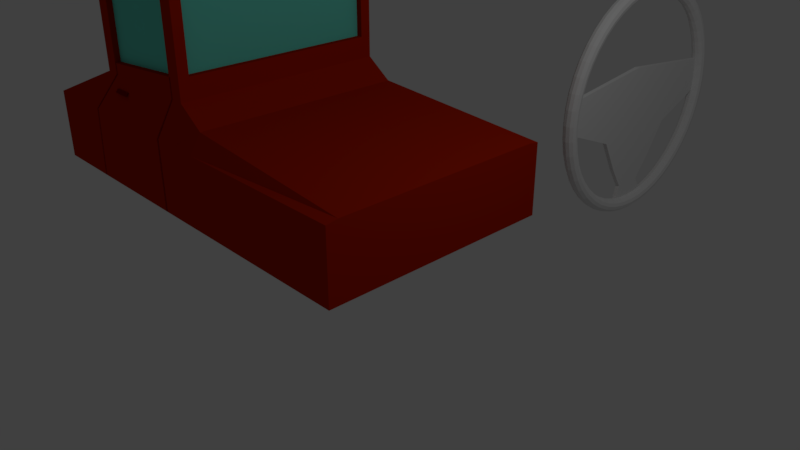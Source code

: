 # Source: untitled.blend  (saved by Blender 2.78.0; exported with 4.5.12 LTS)
import bpy
from mathutils import Matrix  # noqa: F401  (used for matrix-valued properties, if any)

bpy.ops.wm.read_factory_settings(use_empty=True)
scene = bpy.context.scene
scene.name = 'Scene'

# ---- collections
col_collection_1 = bpy.data.collections.new('Collection 1'); scene.collection.children.link(col_collection_1)

# ---- materials (node trees are filled in below, after node groups)
mat_material_003 = bpy.data.materials.new('Material.003')
mat_material_003.alpha_threshold = 0.0
mat_material_003.use_transparent_shadow = False
mat_material_003.diffuse_color = (0.233, 0.0, 0.0004927, 1.0)
mat_material_003.roughness = 0.5
mat_material_001 = bpy.data.materials.new('Material.001')
mat_material_001.alpha_threshold = 0.0
mat_material_001.use_transparent_shadow = False
mat_material_001.diffuse_color = (0.477, 0.01586, 0.0, 1.0)
mat_material_001.specular_color = (0.0, 0.03533, 1.0)
mat_material_001.roughness = 0.5
mat_material_002 = bpy.data.materials.new('Material.002')
mat_material_002.alpha_threshold = 0.0
mat_material_002.use_transparent_shadow = False
mat_material_002.diffuse_color = (0.153, 0.8, 0.6473, 1.0)
mat_material_002.roughness = 0.5
mat_material_004 = bpy.data.materials.new('Material.004')
mat_material_004.alpha_threshold = 0.0
mat_material_004.use_transparent_shadow = False
mat_material_004.diffuse_color = (0.233, 0.0, 0.0004927, 1.0)
mat_material_004.roughness = 0.5
mat_material_008 = bpy.data.materials.new('Material.008')
mat_material_008.alpha_threshold = 0.0
mat_material_008.use_transparent_shadow = False
mat_material_008.diffuse_color = (0.477, 0.01586, 0.0, 1.0)
mat_material_008.specular_color = (0.0, 0.03533, 1.0)
mat_material_008.roughness = 0.5
mat_material_009 = bpy.data.materials.new('Material.009')
mat_material_009.alpha_threshold = 0.0
mat_material_009.use_transparent_shadow = False
mat_material_009.diffuse_color = (0.153, 0.8, 0.6473, 1.0)
mat_material_009.roughness = 0.5
mat_material_010 = bpy.data.materials.new('Material.010')
mat_material_010.alpha_threshold = 0.0
mat_material_010.use_transparent_shadow = False
mat_material_010.diffuse_color = (0.6152, 0.09906, 0.006406, 1.0)
mat_material_010.roughness = 0.5

# ---- material node trees

# ---- world
world_world = bpy.data.worlds.new('World'); scene.world = world_world
world_world.color = (0.05088, 0.05088, 0.05088)
world_world.use_sun_shadow = False
world_world.sun_shadow_jitter_overblur = 0.0
world_world.cycles.sampling_method = 'MANUAL'

# ---- cameras
cam_camera = bpy.data.cameras.new('Camera')
cam_camera.clip_end = 100.0
cam_camera.lens = 35.0
cam_camera.sensor_width = 32.0
cam_camera.sensor_height = 18.0
cam_camera.ortho_scale = 7.314
cam_camera.dof.focus_distance = 0.0
cam_camera.dof.aperture_fstop = 128.0
cam_camera_001 = bpy.data.cameras.new('Camera.001')
cam_camera_001.clip_end = 100.0
cam_camera_001.lens = 35.0
cam_camera_001.sensor_width = 32.0
cam_camera_001.sensor_height = 18.0
cam_camera_001.ortho_scale = 7.314
cam_camera_001.dof.focus_distance = 0.0
cam_camera_001.dof.aperture_fstop = 128.0

# ---- lights
light_lamp = bpy.data.lights.new('Lamp', 'POINT')
light_lamp.transmission_factor = 0.0
light_lamp.cutoff_distance = 30.0
light_lamp.energy = 100.0
light_lamp.shadow_buffer_clip_start = 1.001
light_lamp.shadow_soft_size = 0.1
light_lamp.shadow_maximum_resolution = 0.006
light_lamp.use_absolute_resolution = True

# ---- meshes
me_plane_006 = bpy.data.meshes.new('Plane.006')
me_plane_006.from_pydata([(-0.4831, -0.1028, -3.902e-08), (1.534, -0.2861, -4.035e-08), (-0.4831, -0.07926, -3.902e-08), (1.534, 0.329, -4.035e-08), (-0.3099, -1.543, 0.0), (0.1844, -1.543, 1.301e-08), (0.1844, 1.536, 1.301e-08), (-0.3099, 1.536, 0.0), (0.5158, -0.7116, 7.816e-10), (0.5158, 0.7518, 7.816e-10), (1.013, -0.44, -1.973e-08), (1.013, 0.4367, -1.973e-08), (1.318, -0.2377, -3.179e-08), (1.318, 0.2005, -3.179e-08), (-0.4831, -0.07926, -0.06395), (-0.4831, -0.1028, -0.06395), (1.318, -0.2377, -0.06395), (1.534, -0.2861, -0.06395), (1.534, 0.329, -0.06395), (-0.3099, 1.536, -0.06395), (-0.3099, -1.543, -0.06395), (0.1844, -1.543, -0.06395), (0.5158, 0.7518, -0.06395), (0.1844, 1.536, -0.06395), (0.5158, -0.7116, -0.06395), (1.013, 0.4367, -0.06395), (1.013, -0.44, -0.06395), (1.318, 0.2005, -0.06395)], [], [(12, 13, 3, 1), (0, 2, 7, 4), (4, 7, 6, 5), (5, 6, 9, 8), (8, 9, 11, 10), (10, 11, 13, 12), (16, 17, 18, 27), (15, 20, 19, 14), (20, 21, 23, 19), (21, 24, 22, 23), (24, 26, 25, 22), (26, 16, 27, 25), (5, 8, 24, 21), (7, 2, 14, 19), (11, 9, 22, 25), (0, 4, 20, 15), (4, 5, 21, 20), (8, 10, 26, 24), (9, 6, 23, 22), (13, 11, 25, 27), (6, 7, 19, 23), (2, 0, 15, 14), (12, 1, 17, 16), (10, 12, 16, 26), (1, 3, 18, 17), (3, 13, 27, 18)])
me_plane_006.use_remesh_preserve_volume = False
me_plane_006.use_remesh_preserve_attributes = False
me_plane_006.use_mirror_vertex_groups = False
me_plane_006.update()
me_torus_001 = bpy.data.meshes.new('Torus.001')
me_torus_001.from_pydata([(1.73, 0.0, 0.0), (1.717, 0.0, 0.05), (1.68, 0.0, 0.0866), (1.63, 0.0, 0.1), (1.58, 0.0, 0.0866), (1.543, 0.0, 0.05), (1.53, 0.0, 1.225e-17), (1.543, 0.0, -0.05), (1.58, 0.0, -0.0866), (1.63, 0.0, -0.1), (1.68, 0.0, -0.0866), (1.717, 0.0, -0.05), (1.715, 0.2258, 0.0), (1.702, 0.2241, 0.05), (1.666, 0.2193, 0.0866), (1.616, 0.2128, 0.1), (1.566, 0.2062, 0.0866), (1.53, 0.2015, 0.05), (1.517, 0.1997, 1.225e-17), (1.53, 0.2015, -0.05), (1.566, 0.2062, -0.0866), (1.616, 0.2128, -0.1), (1.666, 0.2193, -0.0866), (1.702, 0.2241, -0.05), (1.671, 0.4478, 0.0), (1.658, 0.4443, 0.05), (1.623, 0.4348, 0.0866), (1.574, 0.4219, 0.1), (1.526, 0.4089, 0.0866), (1.491, 0.3995, 0.05), (1.478, 0.396, 1.225e-17), (1.491, 0.3995, -0.05), (1.526, 0.4089, -0.0866), (1.574, 0.4219, -0.1), (1.623, 0.4348, -0.0866), (1.658, 0.4443, -0.05), (1.598, 0.662, 0.0), (1.586, 0.6569, 0.05), (1.552, 0.6429, 0.0866), (1.506, 0.6238, 0.1), (1.46, 0.6046, 0.0866), (1.426, 0.5906, 0.05), (1.414, 0.5855, 1.225e-17), (1.426, 0.5906, -0.05), (1.46, 0.6046, -0.0866), (1.506, 0.6238, -0.1), (1.552, 0.6429, -0.0866), (1.586, 0.6569, -0.05), (1.498, 0.865, 0.0), (1.487, 0.8583, 0.05), (1.455, 0.84, 0.0866), (1.412, 0.815, 0.1), (1.368, 0.79, 0.0866), (1.337, 0.7717, 0.05), (1.325, 0.765, 1.225e-17), (1.337, 0.7717, -0.05), (1.368, 0.79, -0.0866), (1.412, 0.815, -0.1), (1.455, 0.84, -0.0866), (1.487, 0.8583, -0.05), (1.373, 1.053, 0.0), (1.362, 1.045, 0.05), (1.333, 1.023, 0.0866), (1.293, 0.9923, 0.1), (1.253, 0.9618, 0.0866), (1.224, 0.9396, 0.05), (1.214, 0.9314, 1.225e-17), (1.224, 0.9396, -0.05), (1.253, 0.9618, -0.0866), (1.293, 0.9923, -0.1), (1.333, 1.023, -0.0866), (1.362, 1.045, -0.05), (1.223, 1.223, 0.0), (1.214, 1.214, 0.05), (1.188, 1.188, 0.0866), (1.153, 1.153, 0.1), (1.117, 1.117, 0.0866), (1.091, 1.091, 0.05), (1.082, 1.082, 1.225e-17), (1.091, 1.091, -0.05), (1.117, 1.117, -0.0866), (1.153, 1.153, -0.1), (1.188, 1.188, -0.0866), (1.214, 1.214, -0.05), (1.053, 1.373, 0.0), (1.045, 1.362, 0.05), (1.023, 1.333, 0.0866), (0.9923, 1.293, 0.1), (0.9618, 1.253, 0.0866), (0.9396, 1.224, 0.05), (0.9314, 1.214, 1.225e-17), (0.9396, 1.224, -0.05), (0.9618, 1.253, -0.0866), (0.9923, 1.293, -0.1), (1.023, 1.333, -0.0866), (1.045, 1.362, -0.05), (0.865, 1.498, 0.0), (0.8583, 1.487, 0.05), (0.84, 1.455, 0.0866), (0.815, 1.412, 0.1), (0.79, 1.368, 0.0866), (0.7717, 1.337, 0.05), (0.765, 1.325, 1.225e-17), (0.7717, 1.337, -0.05), (0.79, 1.368, -0.0866), (0.815, 1.412, -0.1), (0.84, 1.455, -0.0866), (0.8583, 1.487, -0.05), (0.662, 1.598, 0.0), (0.6569, 1.586, 0.05), (0.6429, 1.552, 0.0866), (0.6238, 1.506, 0.1), (0.6046, 1.46, 0.0866), (0.5906, 1.426, 0.05), (0.5855, 1.414, 1.225e-17), (0.5906, 1.426, -0.05), (0.6046, 1.46, -0.0866), (0.6238, 1.506, -0.1), (0.6429, 1.552, -0.0866), (0.6569, 1.586, -0.05), (0.4478, 1.671, 0.0), (0.4443, 1.658, 0.05), (0.4348, 1.623, 0.0866), (0.4219, 1.574, 0.1), (0.4089, 1.526, 0.0866), (0.3995, 1.491, 0.05), (0.396, 1.478, 1.225e-17), (0.3995, 1.491, -0.05), (0.4089, 1.526, -0.0866), (0.4219, 1.574, -0.1), (0.4348, 1.623, -0.0866), (0.4443, 1.658, -0.05), (0.2258, 1.715, 0.0), (0.2241, 1.702, 0.05), (0.2193, 1.666, 0.0866), (0.2128, 1.616, 0.1), (0.2062, 1.566, 0.0866), (0.2015, 1.53, 0.05), (0.1997, 1.517, 1.225e-17), (0.2015, 1.53, -0.05), (0.2062, 1.566, -0.0866), (0.2128, 1.616, -0.1), (0.2193, 1.666, -0.0866), (0.2241, 1.702, -0.05), (1.192e-07, 1.73, 0.0), (1.788e-07, 1.717, 0.05), (1.788e-07, 1.68, 0.0866), (5.96e-08, 1.63, 0.1), (1.192e-07, 1.58, 0.0866), (1.788e-07, 1.543, 0.05), (1.788e-07, 1.53, 1.225e-17), (1.788e-07, 1.543, -0.05), (1.192e-07, 1.58, -0.0866), (5.96e-08, 1.63, -0.1), (1.788e-07, 1.68, -0.0866), (1.788e-07, 1.717, -0.05), (-0.2258, 1.715, 0.0), (-0.2241, 1.702, 0.05), (-0.2193, 1.666, 0.0866), (-0.2128, 1.616, 0.1), (-0.2062, 1.566, 0.0866), (-0.2015, 1.53, 0.05), (-0.1997, 1.517, 1.225e-17), (-0.2015, 1.53, -0.05), (-0.2062, 1.566, -0.0866), (-0.2128, 1.616, -0.1), (-0.2193, 1.666, -0.0866), (-0.2241, 1.702, -0.05), (-0.4478, 1.671, 0.0), (-0.4443, 1.658, 0.05), (-0.4348, 1.623, 0.0866), (-0.4219, 1.574, 0.1), (-0.4089, 1.526, 0.0866), (-0.3995, 1.491, 0.05), (-0.396, 1.478, 1.225e-17), (-0.3995, 1.491, -0.05), (-0.4089, 1.526, -0.0866), (-0.4219, 1.574, -0.1), (-0.4348, 1.623, -0.0866), (-0.4443, 1.658, -0.05), (-0.662, 1.598, 0.0), (-0.6569, 1.586, 0.05), (-0.6429, 1.552, 0.0866), (-0.6238, 1.506, 0.1), (-0.6046, 1.46, 0.0866), (-0.5906, 1.426, 0.05), (-0.5855, 1.414, 1.225e-17), (-0.5906, 1.426, -0.05), (-0.6046, 1.46, -0.0866), (-0.6238, 1.506, -0.1), (-0.6429, 1.552, -0.0866), (-0.6569, 1.586, -0.05), (-0.865, 1.498, 0.0), (-0.8583, 1.487, 0.05), (-0.84, 1.455, 0.0866), (-0.815, 1.412, 0.1), (-0.79, 1.368, 0.0866), (-0.7717, 1.337, 0.05), (-0.765, 1.325, 1.225e-17), (-0.7717, 1.337, -0.05), (-0.79, 1.368, -0.0866), (-0.815, 1.412, -0.1), (-0.84, 1.455, -0.0866), (-0.8583, 1.487, -0.05), (-1.053, 1.373, 0.0), (-1.045, 1.362, 0.05), (-1.023, 1.333, 0.0866), (-0.9923, 1.293, 0.1), (-0.9618, 1.253, 0.0866), (-0.9396, 1.224, 0.05), (-0.9314, 1.214, 1.225e-17), (-0.9396, 1.224, -0.05), (-0.9618, 1.253, -0.0866), (-0.9923, 1.293, -0.1), (-1.023, 1.333, -0.0866), (-1.045, 1.362, -0.05), (-1.223, 1.223, 0.0), (-1.214, 1.214, 0.05), (-1.188, 1.188, 0.0866), (-1.153, 1.153, 0.1), (-1.117, 1.117, 0.0866), (-1.091, 1.091, 0.05), (-1.082, 1.082, 1.225e-17), (-1.091, 1.091, -0.05), (-1.117, 1.117, -0.0866), (-1.153, 1.153, -0.1), (-1.188, 1.188, -0.0866), (-1.214, 1.214, -0.05), (-1.373, 1.053, 0.0), (-1.362, 1.045, 0.05), (-1.333, 1.023, 0.0866), (-1.293, 0.9923, 0.1), (-1.253, 0.9618, 0.0866), (-1.224, 0.9396, 0.05), (-1.214, 0.9314, 1.225e-17), (-1.224, 0.9396, -0.05), (-1.253, 0.9618, -0.0866), (-1.293, 0.9923, -0.1), (-1.333, 1.023, -0.0866), (-1.362, 1.045, -0.05), (-1.498, 0.865, 0.0), (-1.487, 0.8583, 0.05), (-1.455, 0.84, 0.0866), (-1.412, 0.815, 0.1), (-1.368, 0.79, 0.0866), (-1.337, 0.7717, 0.05), (-1.325, 0.765, 1.225e-17), (-1.337, 0.7717, -0.05), (-1.368, 0.79, -0.0866), (-1.412, 0.815, -0.1), (-1.455, 0.84, -0.0866), (-1.487, 0.8583, -0.05), (-1.598, 0.662, 0.0), (-1.586, 0.6569, 0.05), (-1.552, 0.6429, 0.0866), (-1.506, 0.6238, 0.1), (-1.46, 0.6046, 0.0866), (-1.426, 0.5906, 0.05), (-1.414, 0.5855, 1.225e-17), (-1.426, 0.5906, -0.05), (-1.46, 0.6046, -0.0866), (-1.506, 0.6238, -0.1), (-1.552, 0.6429, -0.0866), (-1.586, 0.6569, -0.05), (-1.671, 0.4478, 0.0), (-1.658, 0.4443, 0.05), (-1.623, 0.4348, 0.0866), (-1.574, 0.4219, 0.1), (-1.526, 0.4089, 0.0866), (-1.491, 0.3995, 0.05), (-1.478, 0.396, 1.225e-17), (-1.491, 0.3995, -0.05), (-1.526, 0.4089, -0.0866), (-1.574, 0.4219, -0.1), (-1.623, 0.4348, -0.0866), (-1.658, 0.4443, -0.05), (-1.715, 0.2258, 0.0), (-1.702, 0.2241, 0.05), (-1.666, 0.2193, 0.0866), (-1.616, 0.2128, 0.1), (-1.566, 0.2062, 0.0866), (-1.53, 0.2015, 0.05), (-1.517, 0.1997, 1.225e-17), (-1.53, 0.2015, -0.05), (-1.566, 0.2062, -0.0866), (-1.616, 0.2128, -0.1), (-1.666, 0.2193, -0.0866), (-1.702, 0.2241, -0.05), (-1.73, 1.512e-07, 0.0), (-1.717, 1.501e-07, 0.05), (-1.68, 1.469e-07, 0.0866), (-1.63, 1.425e-07, 0.1), (-1.58, 1.381e-07, 0.0866), (-1.543, 1.349e-07, 0.05), (-1.53, 1.338e-07, 1.225e-17), (-1.543, 1.349e-07, -0.05), (-1.58, 1.381e-07, -0.0866), (-1.63, 1.425e-07, -0.1), (-1.68, 1.469e-07, -0.0866), (-1.717, 1.501e-07, -0.05), (-1.715, -0.2258, 0.0), (-1.702, -0.2241, 0.05), (-1.666, -0.2193, 0.0866), (-1.616, -0.2128, 0.1), (-1.566, -0.2062, 0.0866), (-1.53, -0.2015, 0.05), (-1.517, -0.1997, 1.225e-17), (-1.53, -0.2015, -0.05), (-1.566, -0.2062, -0.0866), (-1.616, -0.2128, -0.1), (-1.666, -0.2193, -0.0866), (-1.702, -0.2241, -0.05), (-1.671, -0.4478, 0.0), (-1.658, -0.4443, 0.05), (-1.623, -0.4348, 0.0866), (-1.574, -0.4219, 0.1), (-1.526, -0.4089, 0.0866), (-1.491, -0.3995, 0.05), (-1.478, -0.396, 1.225e-17), (-1.491, -0.3995, -0.05), (-1.526, -0.4089, -0.0866), (-1.574, -0.4219, -0.1), (-1.623, -0.4348, -0.0866), (-1.658, -0.4443, -0.05), (-1.598, -0.662, 0.0), (-1.586, -0.6569, 0.05), (-1.552, -0.6429, 0.0866), (-1.506, -0.6238, 0.1), (-1.46, -0.6046, 0.0866), (-1.426, -0.5906, 0.05), (-1.414, -0.5855, 1.225e-17), (-1.426, -0.5906, -0.05), (-1.46, -0.6046, -0.0866), (-1.506, -0.6238, -0.1), (-1.552, -0.6429, -0.0866), (-1.586, -0.6569, -0.05), (-1.498, -0.865, 0.0), (-1.487, -0.8583, 0.05), (-1.455, -0.84, 0.0866), (-1.412, -0.815, 0.1), (-1.368, -0.79, 0.0866), (-1.337, -0.7717, 0.05), (-1.325, -0.765, 1.225e-17), (-1.337, -0.7717, -0.05), (-1.368, -0.79, -0.0866), (-1.412, -0.815, -0.1), (-1.455, -0.84, -0.0866), (-1.487, -0.8583, -0.05), (-1.373, -1.053, 0.0), (-1.362, -1.045, 0.05), (-1.333, -1.023, 0.0866), (-1.293, -0.9923, 0.1), (-1.253, -0.9618, 0.0866), (-1.224, -0.9396, 0.05), (-1.214, -0.9314, 1.225e-17), (-1.224, -0.9396, -0.05), (-1.253, -0.9618, -0.0866), (-1.293, -0.9923, -0.1), (-1.333, -1.023, -0.0866), (-1.362, -1.045, -0.05), (-1.223, -1.223, 0.0), (-1.214, -1.214, 0.05), (-1.188, -1.188, 0.0866), (-1.153, -1.153, 0.1), (-1.117, -1.117, 0.0866), (-1.091, -1.091, 0.05), (-1.082, -1.082, 1.225e-17), (-1.091, -1.091, -0.05), (-1.117, -1.117, -0.0866), (-1.153, -1.153, -0.1), (-1.188, -1.188, -0.0866), (-1.214, -1.214, -0.05), (-1.053, -1.373, 0.0), (-1.045, -1.362, 0.05), (-1.023, -1.333, 0.0866), (-0.9923, -1.293, 0.1), (-0.9618, -1.253, 0.0866), (-0.9396, -1.224, 0.05), (-0.9314, -1.214, 1.225e-17), (-0.9396, -1.224, -0.05), (-0.9618, -1.253, -0.0866), (-0.9923, -1.293, -0.1), (-1.023, -1.333, -0.0866), (-1.045, -1.362, -0.05), (-0.865, -1.498, 0.0), (-0.8583, -1.487, 0.05), (-0.84, -1.455, 0.0866), (-0.815, -1.412, 0.1), (-0.79, -1.368, 0.0866), (-0.7717, -1.337, 0.05), (-0.765, -1.325, 1.225e-17), (-0.7717, -1.337, -0.05), (-0.79, -1.368, -0.0866), (-0.815, -1.412, -0.1), (-0.84, -1.455, -0.0866), (-0.8583, -1.487, -0.05), (-0.662, -1.598, 0.0), (-0.6569, -1.586, 0.05), (-0.6429, -1.552, 0.0866), (-0.6238, -1.506, 0.1), (-0.6046, -1.46, 0.0866), (-0.5906, -1.426, 0.05), (-0.5855, -1.414, 1.225e-17), (-0.5906, -1.426, -0.05), (-0.6046, -1.46, -0.0866), (-0.6238, -1.506, -0.1), (-0.6429, -1.552, -0.0866), (-0.6569, -1.586, -0.05), (-0.4478, -1.671, 0.0), (-0.4443, -1.658, 0.05), (-0.4348, -1.623, 0.0866), (-0.4219, -1.574, 0.1), (-0.4089, -1.526, 0.0866), (-0.3995, -1.491, 0.05), (-0.396, -1.478, 1.225e-17), (-0.3995, -1.491, -0.05), (-0.4089, -1.526, -0.0866), (-0.4219, -1.574, -0.1), (-0.4348, -1.623, -0.0866), (-0.4443, -1.658, -0.05), (-0.2258, -1.715, 0.0), (-0.2241, -1.702, 0.05), (-0.2193, -1.666, 0.0866), (-0.2128, -1.616, 0.1), (-0.2062, -1.566, 0.0866), (-0.2015, -1.53, 0.05), (-0.1997, -1.517, 1.225e-17), (-0.2015, -1.53, -0.05), (-0.2062, -1.566, -0.0866), (-0.2128, -1.616, -0.1), (-0.2193, -1.666, -0.0866), (-0.2241, -1.702, -0.05), (1.192e-07, -1.73, 0.0), (1.788e-07, -1.717, 0.05), (1.788e-07, -1.68, 0.0866), (5.96e-08, -1.63, 0.1), (1.192e-07, -1.58, 0.0866), (1.788e-07, -1.543, 0.05), (1.788e-07, -1.53, 1.225e-17), (1.788e-07, -1.543, -0.05), (1.192e-07, -1.58, -0.0866), (5.96e-08, -1.63, -0.1), (1.788e-07, -1.68, -0.0866), (1.788e-07, -1.717, -0.05), (0.2258, -1.715, 0.0), (0.2241, -1.702, 0.05), (0.2193, -1.666, 0.0866), (0.2128, -1.616, 0.1), (0.2062, -1.566, 0.0866), (0.2015, -1.53, 0.05), (0.1997, -1.517, 1.225e-17), (0.2015, -1.53, -0.05), (0.2062, -1.566, -0.0866), (0.2128, -1.616, -0.1), (0.2193, -1.666, -0.0866), (0.2241, -1.702, -0.05), (0.4478, -1.671, 0.0), (0.4443, -1.658, 0.05), (0.4348, -1.623, 0.0866), (0.4219, -1.574, 0.1), (0.4089, -1.526, 0.0866), (0.3995, -1.491, 0.05), (0.396, -1.478, 1.225e-17), (0.3995, -1.491, -0.05), (0.4089, -1.526, -0.0866), (0.4219, -1.574, -0.1), (0.4348, -1.623, -0.0866), (0.4443, -1.658, -0.05), (0.662, -1.598, 0.0), (0.6569, -1.586, 0.05), (0.6429, -1.552, 0.0866), (0.6238, -1.506, 0.1), (0.6046, -1.46, 0.0866), (0.5906, -1.426, 0.05), (0.5855, -1.414, 1.225e-17), (0.5906, -1.426, -0.05), (0.6046, -1.46, -0.0866), (0.6238, -1.506, -0.1), (0.6429, -1.552, -0.0866), (0.6569, -1.586, -0.05), (0.865, -1.498, 0.0), (0.8583, -1.487, 0.05), (0.84, -1.455, 0.0866), (0.815, -1.412, 0.1), (0.79, -1.368, 0.0866), (0.7717, -1.337, 0.05), (0.765, -1.325, 1.225e-17), (0.7717, -1.337, -0.05), (0.79, -1.368, -0.0866), (0.815, -1.412, -0.1), (0.84, -1.455, -0.0866), (0.8583, -1.487, -0.05), (1.053, -1.373, 0.0), (1.045, -1.362, 0.05), (1.023, -1.333, 0.0866), (0.9923, -1.293, 0.1), (0.9618, -1.253, 0.0866), (0.9396, -1.224, 0.05), (0.9314, -1.214, 1.225e-17), (0.9396, -1.224, -0.05), (0.9618, -1.253, -0.0866), (0.9923, -1.293, -0.1), (1.023, -1.333, -0.0866), (1.045, -1.362, -0.05), (1.223, -1.223, 0.0), (1.214, -1.214, 0.05), (1.188, -1.188, 0.0866), (1.153, -1.153, 0.1), (1.117, -1.117, 0.0866), (1.091, -1.091, 0.05), (1.082, -1.082, 1.225e-17), (1.091, -1.091, -0.05), (1.117, -1.117, -0.0866), (1.153, -1.153, -0.1), (1.188, -1.188, -0.0866), (1.214, -1.214, -0.05), (1.373, -1.053, 0.0), (1.362, -1.045, 0.05), (1.333, -1.023, 0.0866), (1.293, -0.9923, 0.1), (1.253, -0.9618, 0.0866), (1.224, -0.9396, 0.05), (1.214, -0.9314, 1.225e-17), (1.224, -0.9396, -0.05), (1.253, -0.9618, -0.0866), (1.293, -0.9923, -0.1), (1.333, -1.023, -0.0866), (1.362, -1.045, -0.05), (1.498, -0.865, 0.0), (1.487, -0.8583, 0.05), (1.455, -0.84, 0.0866), (1.412, -0.815, 0.1), (1.368, -0.79, 0.0866), (1.337, -0.7717, 0.05), (1.325, -0.765, 1.225e-17), (1.337, -0.7717, -0.05), (1.368, -0.79, -0.0866), (1.412, -0.815, -0.1), (1.455, -0.84, -0.0866), (1.487, -0.8583, -0.05), (1.598, -0.662, 0.0), (1.586, -0.6569, 0.05), (1.552, -0.6429, 0.0866), (1.506, -0.6238, 0.1), (1.46, -0.6046, 0.0866), (1.426, -0.5906, 0.05), (1.414, -0.5855, 1.225e-17), (1.426, -0.5906, -0.05), (1.46, -0.6046, -0.0866), (1.506, -0.6238, -0.1), (1.552, -0.6429, -0.0866), (1.586, -0.6569, -0.05), (1.671, -0.4478, 0.0), (1.658, -0.4443, 0.05), (1.623, -0.4348, 0.0866), (1.574, -0.4219, 0.1), (1.526, -0.4089, 0.0866), (1.491, -0.3995, 0.05), (1.478, -0.396, 1.225e-17), (1.491, -0.3995, -0.05), (1.526, -0.4089, -0.0866), (1.574, -0.4219, -0.1), (1.623, -0.4348, -0.0866), (1.658, -0.4443, -0.05), (1.715, -0.2258, 0.0), (1.702, -0.2241, 0.05), (1.666, -0.2193, 0.0866), (1.616, -0.2128, 0.1), (1.566, -0.2062, 0.0866), (1.53, -0.2015, 0.05), (1.517, -0.1997, 1.225e-17), (1.53, -0.2015, -0.05), (1.566, -0.2062, -0.0866), (1.616, -0.2128, -0.1), (1.666, -0.2193, -0.0866), (1.702, -0.2241, -0.05)], [], [(0, 12, 13, 1), (1, 13, 14, 2), (2, 14, 15, 3), (3, 15, 16, 4), (4, 16, 17, 5), (5, 17, 18, 6), (6, 18, 19, 7), (7, 19, 20, 8), (8, 20, 21, 9), (9, 21, 22, 10), (10, 22, 23, 11), (0, 11, 23, 12), (12, 24, 25, 13), (13, 25, 26, 14), (14, 26, 27, 15), (15, 27, 28, 16), (16, 28, 29, 17), (17, 29, 30, 18), (18, 30, 31, 19), (19, 31, 32, 20), (20, 32, 33, 21), (21, 33, 34, 22), (22, 34, 35, 23), (23, 35, 24, 12), (24, 36, 37, 25), (25, 37, 38, 26), (26, 38, 39, 27), (27, 39, 40, 28), (28, 40, 41, 29), (29, 41, 42, 30), (30, 42, 43, 31), (31, 43, 44, 32), (32, 44, 45, 33), (33, 45, 46, 34), (34, 46, 47, 35), (35, 47, 36, 24), (36, 48, 49, 37), (37, 49, 50, 38), (38, 50, 51, 39), (39, 51, 52, 40), (40, 52, 53, 41), (41, 53, 54, 42), (42, 54, 55, 43), (43, 55, 56, 44), (44, 56, 57, 45), (45, 57, 58, 46), (46, 58, 59, 47), (47, 59, 48, 36), (48, 60, 61, 49), (49, 61, 62, 50), (50, 62, 63, 51), (51, 63, 64, 52), (52, 64, 65, 53), (53, 65, 66, 54), (54, 66, 67, 55), (55, 67, 68, 56), (56, 68, 69, 57), (57, 69, 70, 58), (58, 70, 71, 59), (59, 71, 60, 48), (60, 72, 73, 61), (61, 73, 74, 62), (62, 74, 75, 63), (63, 75, 76, 64), (64, 76, 77, 65), (65, 77, 78, 66), (66, 78, 79, 67), (67, 79, 80, 68), (68, 80, 81, 69), (69, 81, 82, 70), (70, 82, 83, 71), (71, 83, 72, 60), (72, 84, 85, 73), (73, 85, 86, 74), (74, 86, 87, 75), (75, 87, 88, 76), (76, 88, 89, 77), (77, 89, 90, 78), (78, 90, 91, 79), (79, 91, 92, 80), (80, 92, 93, 81), (81, 93, 94, 82), (82, 94, 95, 83), (83, 95, 84, 72), (84, 96, 97, 85), (85, 97, 98, 86), (86, 98, 99, 87), (87, 99, 100, 88), (88, 100, 101, 89), (89, 101, 102, 90), (90, 102, 103, 91), (91, 103, 104, 92), (92, 104, 105, 93), (93, 105, 106, 94), (94, 106, 107, 95), (95, 107, 96, 84), (96, 108, 109, 97), (97, 109, 110, 98), (98, 110, 111, 99), (99, 111, 112, 100), (100, 112, 113, 101), (101, 113, 114, 102), (102, 114, 115, 103), (103, 115, 116, 104), (104, 116, 117, 105), (105, 117, 118, 106), (106, 118, 119, 107), (107, 119, 108, 96), (108, 120, 121, 109), (109, 121, 122, 110), (110, 122, 123, 111), (111, 123, 124, 112), (112, 124, 125, 113), (113, 125, 126, 114), (114, 126, 127, 115), (115, 127, 128, 116), (116, 128, 129, 117), (117, 129, 130, 118), (118, 130, 131, 119), (119, 131, 120, 108), (120, 132, 133, 121), (121, 133, 134, 122), (122, 134, 135, 123), (123, 135, 136, 124), (124, 136, 137, 125), (125, 137, 138, 126), (126, 138, 139, 127), (127, 139, 140, 128), (128, 140, 141, 129), (129, 141, 142, 130), (130, 142, 143, 131), (131, 143, 132, 120), (132, 144, 145, 133), (133, 145, 146, 134), (134, 146, 147, 135), (135, 147, 148, 136), (136, 148, 149, 137), (137, 149, 150, 138), (138, 150, 151, 139), (139, 151, 152, 140), (140, 152, 153, 141), (141, 153, 154, 142), (142, 154, 155, 143), (143, 155, 144, 132), (144, 156, 157, 145), (145, 157, 158, 146), (146, 158, 159, 147), (147, 159, 160, 148), (148, 160, 161, 149), (149, 161, 162, 150), (150, 162, 163, 151), (151, 163, 164, 152), (152, 164, 165, 153), (153, 165, 166, 154), (154, 166, 167, 155), (155, 167, 156, 144), (156, 168, 169, 157), (157, 169, 170, 158), (158, 170, 171, 159), (159, 171, 172, 160), (160, 172, 173, 161), (161, 173, 174, 162), (162, 174, 175, 163), (163, 175, 176, 164), (164, 176, 177, 165), (165, 177, 178, 166), (166, 178, 179, 167), (167, 179, 168, 156), (168, 180, 181, 169), (169, 181, 182, 170), (170, 182, 183, 171), (171, 183, 184, 172), (172, 184, 185, 173), (173, 185, 186, 174), (174, 186, 187, 175), (175, 187, 188, 176), (176, 188, 189, 177), (177, 189, 190, 178), (178, 190, 191, 179), (179, 191, 180, 168), (180, 192, 193, 181), (181, 193, 194, 182), (182, 194, 195, 183), (183, 195, 196, 184), (184, 196, 197, 185), (185, 197, 198, 186), (186, 198, 199, 187), (187, 199, 200, 188), (188, 200, 201, 189), (189, 201, 202, 190), (190, 202, 203, 191), (191, 203, 192, 180), (192, 204, 205, 193), (193, 205, 206, 194), (194, 206, 207, 195), (195, 207, 208, 196), (196, 208, 209, 197), (197, 209, 210, 198), (198, 210, 211, 199), (199, 211, 212, 200), (200, 212, 213, 201), (201, 213, 214, 202), (202, 214, 215, 203), (203, 215, 204, 192), (204, 216, 217, 205), (205, 217, 218, 206), (206, 218, 219, 207), (207, 219, 220, 208), (208, 220, 221, 209), (209, 221, 222, 210), (210, 222, 223, 211), (211, 223, 224, 212), (212, 224, 225, 213), (213, 225, 226, 214), (214, 226, 227, 215), (215, 227, 216, 204), (216, 228, 229, 217), (217, 229, 230, 218), (218, 230, 231, 219), (219, 231, 232, 220), (220, 232, 233, 221), (221, 233, 234, 222), (222, 234, 235, 223), (223, 235, 236, 224), (224, 236, 237, 225), (225, 237, 238, 226), (226, 238, 239, 227), (227, 239, 228, 216), (228, 240, 241, 229), (229, 241, 242, 230), (230, 242, 243, 231), (231, 243, 244, 232), (232, 244, 245, 233), (233, 245, 246, 234), (234, 246, 247, 235), (235, 247, 248, 236), (236, 248, 249, 237), (237, 249, 250, 238), (238, 250, 251, 239), (239, 251, 240, 228), (240, 252, 253, 241), (241, 253, 254, 242), (242, 254, 255, 243), (243, 255, 256, 244), (244, 256, 257, 245), (245, 257, 258, 246), (246, 258, 259, 247), (247, 259, 260, 248), (248, 260, 261, 249), (249, 261, 262, 250), (250, 262, 263, 251), (251, 263, 252, 240), (252, 264, 265, 253), (253, 265, 266, 254), (254, 266, 267, 255), (255, 267, 268, 256), (256, 268, 269, 257), (257, 269, 270, 258), (258, 270, 271, 259), (259, 271, 272, 260), (260, 272, 273, 261), (261, 273, 274, 262), (262, 274, 275, 263), (263, 275, 264, 252), (264, 276, 277, 265), (265, 277, 278, 266), (266, 278, 279, 267), (267, 279, 280, 268), (268, 280, 281, 269), (269, 281, 282, 270), (270, 282, 283, 271), (271, 283, 284, 272), (272, 284, 285, 273), (273, 285, 286, 274), (274, 286, 287, 275), (275, 287, 276, 264), (276, 288, 289, 277), (277, 289, 290, 278), (278, 290, 291, 279), (279, 291, 292, 280), (280, 292, 293, 281), (281, 293, 294, 282), (282, 294, 295, 283), (283, 295, 296, 284), (284, 296, 297, 285), (285, 297, 298, 286), (286, 298, 299, 287), (287, 299, 288, 276), (288, 300, 301, 289), (289, 301, 302, 290), (290, 302, 303, 291), (291, 303, 304, 292), (292, 304, 305, 293), (293, 305, 306, 294), (294, 306, 307, 295), (295, 307, 308, 296), (296, 308, 309, 297), (297, 309, 310, 298), (298, 310, 311, 299), (299, 311, 300, 288), (300, 312, 313, 301), (301, 313, 314, 302), (302, 314, 315, 303), (303, 315, 316, 304), (304, 316, 317, 305), (305, 317, 318, 306), (306, 318, 319, 307), (307, 319, 320, 308), (308, 320, 321, 309), (309, 321, 322, 310), (310, 322, 323, 311), (311, 323, 312, 300), (312, 324, 325, 313), (313, 325, 326, 314), (314, 326, 327, 315), (315, 327, 328, 316), (316, 328, 329, 317), (317, 329, 330, 318), (318, 330, 331, 319), (319, 331, 332, 320), (320, 332, 333, 321), (321, 333, 334, 322), (322, 334, 335, 323), (323, 335, 324, 312), (324, 336, 337, 325), (325, 337, 338, 326), (326, 338, 339, 327), (327, 339, 340, 328), (328, 340, 341, 329), (329, 341, 342, 330), (330, 342, 343, 331), (331, 343, 344, 332), (332, 344, 345, 333), (333, 345, 346, 334), (334, 346, 347, 335), (335, 347, 336, 324), (336, 348, 349, 337), (337, 349, 350, 338), (338, 350, 351, 339), (339, 351, 352, 340), (340, 352, 353, 341), (341, 353, 354, 342), (342, 354, 355, 343), (343, 355, 356, 344), (344, 356, 357, 345), (345, 357, 358, 346), (346, 358, 359, 347), (347, 359, 348, 336), (348, 360, 361, 349), (349, 361, 362, 350), (350, 362, 363, 351), (351, 363, 364, 352), (352, 364, 365, 353), (353, 365, 366, 354), (354, 366, 367, 355), (355, 367, 368, 356), (356, 368, 369, 357), (357, 369, 370, 358), (358, 370, 371, 359), (359, 371, 360, 348), (360, 372, 373, 361), (361, 373, 374, 362), (362, 374, 375, 363), (363, 375, 376, 364), (364, 376, 377, 365), (365, 377, 378, 366), (366, 378, 379, 367), (367, 379, 380, 368), (368, 380, 381, 369), (369, 381, 382, 370), (370, 382, 383, 371), (371, 383, 372, 360), (372, 384, 385, 373), (373, 385, 386, 374), (374, 386, 387, 375), (375, 387, 388, 376), (376, 388, 389, 377), (377, 389, 390, 378), (378, 390, 391, 379), (379, 391, 392, 380), (380, 392, 393, 381), (381, 393, 394, 382), (382, 394, 395, 383), (383, 395, 384, 372), (384, 396, 397, 385), (385, 397, 398, 386), (386, 398, 399, 387), (387, 399, 400, 388), (388, 400, 401, 389), (389, 401, 402, 390), (390, 402, 403, 391), (391, 403, 404, 392), (392, 404, 405, 393), (393, 405, 406, 394), (394, 406, 407, 395), (395, 407, 396, 384), (396, 408, 409, 397), (397, 409, 410, 398), (398, 410, 411, 399), (399, 411, 412, 400), (400, 412, 413, 401), (401, 413, 414, 402), (402, 414, 415, 403), (403, 415, 416, 404), (404, 416, 417, 405), (405, 417, 418, 406), (406, 418, 419, 407), (407, 419, 408, 396), (408, 420, 421, 409), (409, 421, 422, 410), (410, 422, 423, 411), (411, 423, 424, 412), (412, 424, 425, 413), (413, 425, 426, 414), (414, 426, 427, 415), (415, 427, 428, 416), (416, 428, 429, 417), (417, 429, 430, 418), (418, 430, 431, 419), (419, 431, 420, 408), (420, 432, 433, 421), (421, 433, 434, 422), (422, 434, 435, 423), (423, 435, 436, 424), (424, 436, 437, 425), (425, 437, 438, 426), (426, 438, 439, 427), (427, 439, 440, 428), (428, 440, 441, 429), (429, 441, 442, 430), (430, 442, 443, 431), (431, 443, 432, 420), (432, 444, 445, 433), (433, 445, 446, 434), (434, 446, 447, 435), (435, 447, 448, 436), (436, 448, 449, 437), (437, 449, 450, 438), (438, 450, 451, 439), (439, 451, 452, 440), (440, 452, 453, 441), (441, 453, 454, 442), (442, 454, 455, 443), (443, 455, 444, 432), (444, 456, 457, 445), (445, 457, 458, 446), (446, 458, 459, 447), (447, 459, 460, 448), (448, 460, 461, 449), (449, 461, 462, 450), (450, 462, 463, 451), (451, 463, 464, 452), (452, 464, 465, 453), (453, 465, 466, 454), (454, 466, 467, 455), (455, 467, 456, 444), (456, 468, 469, 457), (457, 469, 470, 458), (458, 470, 471, 459), (459, 471, 472, 460), (460, 472, 473, 461), (461, 473, 474, 462), (462, 474, 475, 463), (463, 475, 476, 464), (464, 476, 477, 465), (465, 477, 478, 466), (466, 478, 479, 467), (467, 479, 468, 456), (468, 480, 481, 469), (469, 481, 482, 470), (470, 482, 483, 471), (471, 483, 484, 472), (472, 484, 485, 473), (473, 485, 486, 474), (474, 486, 487, 475), (475, 487, 488, 476), (476, 488, 489, 477), (477, 489, 490, 478), (478, 490, 491, 479), (479, 491, 480, 468), (480, 492, 493, 481), (481, 493, 494, 482), (482, 494, 495, 483), (483, 495, 496, 484), (484, 496, 497, 485), (485, 497, 498, 486), (486, 498, 499, 487), (487, 499, 500, 488), (488, 500, 501, 489), (489, 501, 502, 490), (490, 502, 503, 491), (491, 503, 492, 480), (492, 504, 505, 493), (493, 505, 506, 494), (494, 506, 507, 495), (495, 507, 508, 496), (496, 508, 509, 497), (497, 509, 510, 498), (498, 510, 511, 499), (499, 511, 512, 500), (500, 512, 513, 501), (501, 513, 514, 502), (502, 514, 515, 503), (503, 515, 504, 492), (504, 516, 517, 505), (505, 517, 518, 506), (506, 518, 519, 507), (507, 519, 520, 508), (508, 520, 521, 509), (509, 521, 522, 510), (510, 522, 523, 511), (511, 523, 524, 512), (512, 524, 525, 513), (513, 525, 526, 514), (514, 526, 527, 515), (515, 527, 516, 504), (516, 528, 529, 517), (517, 529, 530, 518), (518, 530, 531, 519), (519, 531, 532, 520), (520, 532, 533, 521), (521, 533, 534, 522), (522, 534, 535, 523), (523, 535, 536, 524), (524, 536, 537, 525), (525, 537, 538, 526), (526, 538, 539, 527), (527, 539, 528, 516), (528, 540, 541, 529), (529, 541, 542, 530), (530, 542, 543, 531), (531, 543, 544, 532), (532, 544, 545, 533), (533, 545, 546, 534), (534, 546, 547, 535), (535, 547, 548, 536), (536, 548, 549, 537), (537, 549, 550, 538), (538, 550, 551, 539), (539, 551, 540, 528), (540, 552, 553, 541), (541, 553, 554, 542), (542, 554, 555, 543), (543, 555, 556, 544), (544, 556, 557, 545), (545, 557, 558, 546), (546, 558, 559, 547), (547, 559, 560, 548), (548, 560, 561, 549), (549, 561, 562, 550), (550, 562, 563, 551), (551, 563, 552, 540), (552, 564, 565, 553), (553, 565, 566, 554), (554, 566, 567, 555), (555, 567, 568, 556), (556, 568, 569, 557), (557, 569, 570, 558), (558, 570, 571, 559), (559, 571, 572, 560), (560, 572, 573, 561), (561, 573, 574, 562), (562, 574, 575, 563), (563, 575, 564, 552), (564, 0, 1, 565), (565, 1, 2, 566), (566, 2, 3, 567), (567, 3, 4, 568), (568, 4, 5, 569), (569, 5, 6, 570), (570, 6, 7, 571), (571, 7, 8, 572), (572, 8, 9, 573), (573, 9, 10, 574), (574, 10, 11, 575), (575, 11, 0, 564)])
me_torus_001.use_remesh_preserve_volume = False
me_torus_001.use_remesh_preserve_attributes = False
me_torus_001.use_mirror_vertex_groups = False
me_torus_001.update()
me_plane_002 = bpy.data.meshes.new('Plane.002')
me_plane_002.from_pydata([(-1.0, -1.0, 0.0), (1.0, -1.0, 0.0), (-1.0, -0.6301, 0.1213), (1.0, -0.6301, 0.1213), (-1.0, -0.588, 0.108), (1.0, -0.588, 0.108), (-0.9857, -0.8627, -0.1084), (1.014, -0.8627, -0.1084)], [], [(0, 1, 3, 2), (2, 3, 5, 4), (1, 0, 6, 7)])
me_plane_002.materials.append(mat_material_003)
me_plane_002.use_remesh_preserve_volume = False
me_plane_002.use_remesh_preserve_attributes = False
me_plane_002.use_mirror_vertex_groups = False
me_plane_002.update()
me_plane = bpy.data.meshes.new('Plane')
me_plane.from_pydata([(-1.0, -0.9893, -0.06758), (1.0, -0.9893, -0.06758), (-1.0, 0.9893, -0.06758), (1.0, 0.9893, -0.06758), (-0.9997, 0.8928, 0.2323), (-0.9997, -0.8928, 0.2323), (0.9997, -0.8928, -0.04051), (0.9997, 0.8928, -0.04051), (-1.0, -0.9893, -0.06758), (1.0, -0.9893, -0.06758), (-1.0, -0.9893, -0.06758), (1.0, -0.9893, -0.06758), (-1.0, -0.9893, -1.244), (1.0, -0.9893, -1.244), (-1.0, 0.9893, -0.06758), (1.0, 0.9893, -0.06758), (-1.0, 0.9893, -1.244), (1.0, 0.9893, -1.244), (1.0, -0.8937, -1.244), (1.0, 0.8939, -1.244), (-1.297, 0.8928, 0.5453), (-1.297, -0.8928, 0.5453), (-1.297, 0.8928, 2.955), (-1.297, -0.8928, 2.955), (-2.724, 0.8928, 2.684), (-2.724, -0.8928, 2.684), (-2.724, 0.8928, 0.5638), (-2.724, -0.8928, 0.5638), (-1.0, 0.9893, -0.06758), (-1.0, 0.9893, -1.244), (-1.0, -0.9893, -0.06758), (-1.0, -0.9893, -1.244), (-1.0, 0.9893, -0.06758), (-1.0, 0.9893, -1.244), (-3.719, -0.9893, -0.06758), (-3.719, -0.9893, -1.244), (-3.719, 0.9893, -0.06758), (-3.719, 0.9893, -1.244), (-1.263, 0.9893, -0.06758), (-1.333, -0.9893, -0.06758), (-1.333, -0.9893, -1.244), (-1.256, 0.9893, -1.244), (-1.297, -0.8928, 2.768), (-1.297, -0.8928, 0.9001), (-1.297, 0.8928, 0.9001), (-1.297, 0.8928, 2.768), (-2.724, -0.8928, 0.7189), (-2.724, -0.8928, 2.362), (-2.724, 0.8928, 2.362), (-2.724, 0.8928, 0.7189), (-1.468, -0.8928, 2.923), (-1.468, 0.8928, 2.923), (-1.551, 0.9893, -1.244), (-1.619, -0.9893, -0.06758), (-1.468, -0.8928, 0.5475), (-1.468, 0.8928, 0.5475), (-1.557, 0.9893, -0.06758), (-1.619, -0.9893, -1.244), (-1.468, 0.8928, 0.8784), (-1.468, 0.8928, 2.719), (-1.468, -0.8928, 2.719), (-1.468, -0.8928, 0.8784), (-2.566, 0.8928, 2.715), (-3.445, 0.9893, -1.244), (-3.454, -0.9893, -0.06758), (-2.566, -0.8928, 0.5617), (-2.566, 0.8928, 0.5617), (-2.566, -0.8928, 2.715), (-3.446, 0.9893, -0.06758), (-3.454, -0.9893, -1.244), (-2.566, 0.8928, 0.739), (-2.566, 0.8928, 2.407), (-2.566, -0.8928, 2.407), (-2.566, -0.8928, 0.739), (-2.566, 0.8329, 0.739), (-1.468, 0.8329, 0.8784), (-2.566, 0.8329, 2.407), (-1.468, 0.8329, 2.719), (-2.566, -0.8442, 2.407), (-1.468, -0.8442, 2.719), (-2.566, -0.8442, 0.739), (-1.468, -0.8442, 0.8784), (-0.9997, 0.8051, 0.2323), (-0.9997, -0.8052, 0.2323), (0.9997, -0.8052, -0.04051), (0.9997, 0.8051, -0.04051), (1.0, -0.8058, -1.244), (1.0, 0.8063, -1.244), (-1.297, 0.8051, 0.5453), (-1.297, -0.8052, 0.5453), (-1.297, 0.8051, 2.955), (-1.297, -0.8052, 2.955), (-2.724, 0.8051, 2.684), (-2.724, -0.8052, 2.684), (-2.724, 0.8051, 0.5638), (-2.724, -0.8052, 0.5638), (-3.719, -0.8922, -0.06758), (-3.719, 0.8922, -0.06758), (-3.719, -0.8922, -1.244), (-3.719, 0.8922, -1.244), (-2.724, 0.8051, 2.362), (-2.724, -0.8052, 2.362), (-2.724, 0.8051, 0.7189), (-2.724, -0.8052, 0.7189), (-1.297, 0.8051, 0.9001), (-1.297, -0.8052, 0.9001), (-1.297, 0.8051, 2.768), (-1.297, -0.8052, 2.768), (-1.468, 0.8051, 2.923), (-1.468, -0.8052, 2.923), (-2.566, 0.8051, 2.715), (-2.566, -0.8052, 2.715), (-1.367, 0.8051, 0.9001), (-1.367, -0.8052, 0.9001), (-1.367, 0.8051, 2.768), (-1.367, -0.8052, 2.768), (-2.786, 0.9893, -0.06758), (-2.89, 0.9893, -1.244), (-2.88, -0.9893, -0.06758), (-2.93, -0.9893, -1.244), (-2.786, 0.9893, -0.06758), (-1.557, 0.9893, -0.06758), (-2.566, 0.8928, 0.739), (-1.468, 0.8928, 0.8784), (-1.468, 0.8928, 0.5475), (-1.551, 0.9893, -1.244), (-2.566, 0.8928, 0.5617), (-2.89, 0.9893, -1.244), (-1.448, -0.8928, 2.927), (-1.523, 0.9893, -0.06758), (-1.586, -0.9893, -1.244), (-1.448, 0.8928, 0.8809), (-1.448, 0.8928, 2.725), (-1.448, -0.8928, 2.725), (-1.448, -0.8928, 0.8809), (-1.448, 0.8928, 2.927), (-1.517, 0.9893, -1.244), (-1.586, -0.9893, -0.06758), (-1.448, -0.8928, 0.5472), (-1.448, 0.8928, 0.5472), (-1.448, -0.8052, 2.927), (-1.448, 0.8051, 2.927), (-2.542, -0.8928, 2.719), (-2.902, -0.9893, -1.244), (-2.542, 0.8928, 0.7419), (-2.542, 0.8928, 2.414), (-2.542, -0.8928, 2.414), (-2.542, -0.8928, 0.7419), (-2.542, 0.8928, 2.719), (-2.542, -0.8928, 0.5614), (-2.542, 0.8329, 0.7419), (-2.542, 0.8329, 2.414), (-2.542, -0.8442, 2.414), (-2.542, -0.8442, 0.7419), (-2.542, -0.8052, 2.719), (-2.542, 0.8051, 2.719), (-2.862, 0.9893, -1.244), (-2.854, -0.9893, -0.06758), (-2.76, 0.9893, -0.06758), (-2.542, 0.8928, 0.7419), (-2.542, 0.8928, 0.5614), (-2.862, 0.9893, -1.244), (-1.517, 0.9728, -1.266), (-1.551, 0.9728, -1.266), (-1.448, 0.8217, 0.5253), (-1.468, 0.8217, 0.5256), (-1.557, 0.9728, -0.08949), (-2.543, 0.8217, 0.5395), (-2.566, 0.8217, 0.5398), (-2.862, 0.9826, -1.266), (-2.89, 0.9826, -1.266), (-2.786, 0.9826, -0.08949), (-1.523, 0.9728, -0.08949), (-2.76, 0.9826, -0.08949), (-1.448, 0.881, 0.5472), (-1.468, 0.881, 0.5475), (-1.468, 0.881, 0.8784), (-2.542, 0.881, 0.5614), (-2.566, 0.881, 0.5617), (-2.566, 0.881, 0.739), (-1.448, 0.881, 0.8809), (-2.542, 0.881, 0.7419), (-1.586, -0.9893, -0.06758), (-1.619, -0.9893, -0.06758), (-1.448, -0.8928, 0.5472), (-1.468, -0.8928, 0.5475), (-1.619, -0.9893, -1.244), (-1.468, -0.8928, 0.8784), (-2.542, -0.8928, 0.5614), (-2.566, -0.8928, 0.5617), (-2.566, -0.8928, 0.739), (-2.854, -0.9893, -0.06758), (-2.88, -0.9893, -0.06758), (-2.93, -0.9893, -1.244), (-1.586, -0.9893, -1.244), (-1.448, -0.8928, 0.8809), (-2.902, -0.9893, -1.244), (-2.542, -0.8928, 0.7419), (-1.586, -0.9766, -0.06864), (-1.619, -0.9766, -0.06864), (-1.448, -0.8801, 0.5462), (-1.468, -0.8801, 0.5464), (-1.619, -0.9766, -1.245), (-1.468, -0.8801, 0.8773), (-2.542, -0.8801, 0.5603), (-2.566, -0.8801, 0.5606), (-2.566, -0.8801, 0.7379), (-2.854, -0.9766, -0.06864), (-2.88, -0.9766, -0.06864), (-2.93, -0.9766, -1.245), (-1.586, -0.9766, -1.245), (-1.448, -0.8801, 0.8798), (-2.902, -0.9766, -1.245), (-2.542, -0.8801, 0.7409), (-2.276, 0.8234, -0.4812), (-1.669, 0.8234, -0.9023), (-1.0, -0.9893, -1.244), (1.0, -0.9893, -1.244), (1.0, 0.9893, -1.244), (-1.0, 0.9893, -1.244), (1.0, 0.8939, -1.244), (1.0, -0.8937, -1.244), (1.0, 0.8063, -1.244), (1.0, -0.8058, -1.244), (-1.0, -0.9893, -1.244), (1.0, -0.9893, -1.244), (1.0, 0.9893, -1.244), (-1.0, 0.9893, -1.244), (1.0, 0.8939, -1.244), (1.0, -0.8937, -1.244), (1.0, 0.8063, -1.244), (1.0, -0.8058, -1.244), (-1.0, -0.9893, -1.244), (-1.0, 0.9893, -1.244), (-1.0, -0.9893, -1.244), (-1.0, 0.9893, -1.244), (-1.0, -0.9893, -1.244), (-1.0, 0.9893, -1.244), (-3.721, -0.9893, -1.244), (-3.721, 0.9893, -1.244), (-0.4836, 0.8939, 0.1478), (-0.6124, 0.9762, -1.244), (-0.4836, -0.854, 0.1478), (-0.6124, -0.9764, -1.244), (0.04593, 0.9858, -0.1007), (0.04593, 0.9858, -0.885), (0.04593, -0.9317, -0.885), (0.04593, -0.9317, -0.1007)], [], [(4, 7, 3, 2), (0, 1, 6, 5), (82, 85, 7, 4), (1, 0, 8, 9), (9, 8, 10, 11), (11, 10, 12, 13), (2, 3, 15, 14), (14, 15, 17, 16), (84, 6, 18, 86), (18, 6, 1, 9, 11, 13), (19, 17, 15, 3, 7), (82, 4, 20, 88), (106, 45, 22, 90), (110, 62, 24, 92), (102, 49, 26, 94), (19, 87, 222, 220), (14, 16, 29, 28), (28, 29, 33, 32), (12, 10, 30, 31), (32, 33, 41, 38), (31, 30, 39, 40), (97, 36, 37, 99), (73, 46, 27, 65), (71, 48, 24, 62), (129, 139, 20, 38), (4, 32, 38, 20), (95, 96, 34, 27), (137, 39, 21, 138), (5, 21, 39, 30, 10, 8, 0), (69, 64, 34, 35), (68, 63, 37, 36), (66, 26, 49, 70), (70, 49, 48, 71), (67, 25, 47, 72), (72, 47, 46, 73), (92, 24, 48, 100), (100, 48, 49, 102), (88, 20, 44, 104), (104, 44, 45, 106), (133, 60, 61, 134), (128, 50, 60, 133), (131, 58, 59, 132), (139, 55, 175, 174), (126, 160, 167, 168), (134, 61, 187, 195), (132, 59, 51, 135), (119, 143, 196, 193), (141, 135, 51, 108), (66, 116, 36, 26), (65, 27, 34, 118), (147, 61, 81, 153), (142, 67, 72, 146), (145, 59, 77, 151), (116, 66, 126, 120), (56, 52, 125, 121), (53, 57, 186, 183), (145, 71, 62, 148), (65, 118, 192, 189), (155, 148, 62, 110), (150, 74, 76, 151), (59, 58, 75, 77), (144, 70, 74, 150), (70, 71, 76, 74), (152, 78, 80, 153), (61, 60, 79, 81), (146, 72, 78, 152), (72, 73, 80, 78), (142, 154, 111, 67), (154, 155, 110, 111), (128, 140, 109, 50), (140, 141, 108, 109), (43, 105, 107, 42), (104, 106, 114, 112), (21, 89, 105, 43), (89, 88, 104, 105), (47, 101, 103, 46), (101, 100, 102, 103), (25, 93, 101, 47), (93, 92, 100, 101), (26, 36, 97, 94), (94, 97, 96, 95), (34, 96, 98, 35), (96, 97, 99, 98), (46, 103, 95, 27), (103, 102, 94, 95), (67, 111, 93, 25), (111, 110, 92, 93), (42, 107, 91, 23), (107, 106, 90, 91), (5, 83, 89, 21), (83, 82, 88, 89), (7, 85, 87, 19), (85, 84, 86, 87), (5, 6, 84, 83), (83, 84, 85, 82), (113, 112, 114, 115), (106, 107, 115, 114), (105, 104, 112, 113), (107, 105, 113, 115), (119, 118, 64, 69), (116, 117, 63, 68), (66, 70, 122, 126), (149, 157, 53, 54), (159, 160, 177, 181), (158, 161, 169, 173), (158, 160, 124, 121), (156, 117, 127, 161), (144, 58, 123, 159), (55, 56, 121, 124), (58, 55, 124, 123), (117, 116, 120, 127), (91, 90, 141, 140), (23, 91, 140, 128), (90, 22, 135, 141), (43, 134, 138, 21), (45, 132, 135, 22), (40, 39, 137, 130), (38, 41, 136, 129), (20, 139, 131, 44), (44, 131, 132, 45), (23, 128, 133, 42), (42, 133, 134, 43), (130, 137, 182, 194), (127, 120, 171, 170), (70, 144, 159, 122), (52, 156, 161, 125), (139, 129, 172, 164), (121, 125, 161, 158), (124, 160, 159, 123), (118, 119, 193, 192), (109, 108, 155, 154), (50, 109, 154, 142), (60, 146, 152, 79), (79, 152, 153, 81), (58, 144, 150, 75), (75, 150, 151, 77), (108, 51, 148, 155), (61, 147, 149, 54), (59, 145, 148, 51), (57, 53, 157, 143), (71, 145, 151, 76), (50, 142, 146, 60), (73, 147, 153, 80), (172, 162, 163, 166), (173, 169, 170, 171), (166, 165, 164, 172), (171, 168, 167, 173), (55, 139, 164, 165), (136, 52, 163, 162), (56, 55, 165, 166), (129, 136, 162, 172), (120, 126, 168, 171), (52, 56, 166, 163), (161, 127, 170, 169), (160, 158, 173, 167), (174, 175, 176, 180), (177, 178, 179, 181), (58, 131, 180, 176), (126, 122, 179, 178), (131, 139, 174, 180), (55, 58, 176, 175), (122, 159, 181, 179), (160, 126, 178, 177), (185, 183, 199, 201), (186, 194, 210, 202), (191, 188, 204, 207), (183, 186, 202, 199), (189, 192, 208, 205), (197, 190, 206, 213), (54, 53, 183, 185), (157, 149, 188, 191), (149, 147, 197, 188), (57, 130, 194, 186), (138, 134, 195, 184), (61, 54, 185, 187), (147, 73, 190, 197), (143, 157, 191, 196), (137, 138, 184, 182), (73, 65, 189, 190), (210, 198, 199, 202), (211, 203, 201, 200), (212, 207, 208, 209), (213, 206, 205, 204), (199, 198, 200, 201), (205, 208, 207, 204), (188, 197, 213, 204), (195, 187, 203, 211), (187, 185, 201, 203), (196, 191, 207, 212), (184, 195, 211, 200), (194, 182, 198, 210), (190, 189, 205, 206), (182, 184, 200, 198), (193, 196, 212, 209), (192, 193, 209, 208), (223, 221, 229, 231), (18, 13, 217, 221), (87, 86, 223, 222), (16, 17, 218, 219), (12, 16, 219, 216), (13, 12, 216, 217), (17, 19, 220, 218), (86, 18, 221, 223), (224, 227, 226, 228, 230, 231, 229, 225), (220, 222, 230, 228), (218, 220, 228, 226), (217, 216, 224, 225), (222, 223, 231, 230), (216, 219, 227, 224), (221, 217, 225, 229), (219, 218, 226, 227), (224, 227, 233, 232), (232, 233, 235, 234), (234, 235, 237, 236), (236, 237, 239, 238), (245, 241, 243, 246), (240, 244, 247, 242), (244, 245, 246, 247)])
me_plane.polygons.foreach_set('material_index', [0, 0, 0, 0, 0, 0, 0, 0, 0, 0, 0, 0, 0, 0, 0, 0, 0, 0, 0, 0, 0, 0, 0, 0, 0, 0, 0, 0, 0, 0, 0, 0, 0, 0, 0, 0, 0, 0, 0, 0, 0, 0, 0, 0, 0, 0, 0, 0, 0, 0, 0, 0, 0, 0, 0, 0, 0, 0, 0, 1, 0, 0, 0, 1, 0, 0, 0, 0, 0, 0, 0, 0, 0, 0, 0, 0, 0, 0, 0, 0, 0, 0, 0, 0, 0, 0, 0, 0, 0, 0, 0, 0, 0, 0, 0, 1, 0, 0, 0, 0, 0, 0, 0, 0, 0, 0, 0, 0, 0, 0, 0, 0, 0, 0, 0, 0, 0, 0, 0, 0, 0, 0, 0, 0, 0, 0, 0, 0, 0, 0, 0, 0, 0, 1, 0, 1, 0, 0, 0, 0, 0, 0, 0, 0, 0, 0, 0, 0, 0, 0, 0, 0, 0, 0, 0, 0, 0, 0, 0, 0, 0, 0, 0, 0, 0, 0, 0, 0, 0, 0, 0, 0, 0, 0, 0, 0, 0, 0, 0, 0, 0, 0, 0, 0, 0, 0, 0, 0, 0, 0, 0, 0, 0, 0, 0, 0, 0, 0, 0, 0, 0, 0, 0, 0, 0, 0, 0, 0, 0, 0, 0, 0, 0, 0, 0, 0, 0, 0])
me_plane.materials.append(mat_material_001)
me_plane.materials.append(mat_material_002)
me_plane.use_remesh_preserve_volume = False
me_plane.use_remesh_preserve_attributes = False
me_plane.use_mirror_vertex_groups = False
me_plane.update()
me_plane_003 = bpy.data.meshes.new('Plane.003')
me_plane_003.from_pydata([(-1.0, -1.0, 0.0), (1.0, -1.0, 0.0), (-1.0, -0.6301, 0.1213), (1.0, -0.6301, 0.1213), (-1.0, -0.588, 0.108), (1.0, -0.588, 0.108), (-0.9857, -0.8627, -0.1084), (1.014, -0.8627, -0.1084)], [], [(0, 1, 3, 2), (2, 3, 5, 4), (1, 0, 6, 7)])
me_plane_003.materials.append(mat_material_004)
me_plane_003.use_remesh_preserve_volume = False
me_plane_003.use_remesh_preserve_attributes = False
me_plane_003.use_mirror_vertex_groups = False
me_plane_003.update()
me_plane_004 = bpy.data.meshes.new('Plane.004')
me_plane_004.from_pydata([(-0.06318, -0.803, 0.6182), (-0.2341, -0.803, 0.6182), (-0.4051, 0.803, 0.6182), (-0.2341, 0.803, 0.6182), (-0.1676, 0.803, -0.5211), (-0.2761, 0.803, 1.336), (-0.1799, 0.803, -0.3105), (-0.4051, 0.803, -0.3105), (-0.1799, -0.803, -0.3105), (0.02067, -0.803, -0.09996), (0.324, -0.803, -0.3105), (0.06984, 0.803, -0.5211), (0.04525, -0.803, -0.3105), (0.04525, 0.803, -0.3105), (0.6027, -0.803, -0.3105), (0.324, 0.803, -0.3105), (0.3486, 0.803, -0.5211), (0.2994, -0.803, -0.09996), (0.2994, -2.384e-06, -0.09996), (0.3486, -0.803, -0.5211), (0.6027, -2.384e-06, -0.3105), (0.06984, -0.803, -0.5211), (0.02067, -2.384e-06, -0.09996), (-0.4051, -0.803, -0.3105), (-0.2761, -0.803, 1.336), (-0.1676, -0.803, -0.5211), (-0.4051, -0.803, 0.6182), (-0.06318, -2.384e-06, 0.6182), (-0.06318, 0.803, 0.6182), (0.02067, 0.803, -0.09996), (0.6027, 0.803, -0.3105), (0.2994, 0.803, -0.09996), (0.3486, -2.384e-06, -0.5211), (0.06984, -2.384e-06, -0.5211), (-0.4051, -2.384e-06, -0.3105), (-0.2761, -2.384e-06, 1.336), (-0.1676, -2.384e-06, -0.5211), (-0.4051, -2.384e-06, 0.6182), (0.01047, 0.803, -0.5211), (-0.1059, 0.803, 0.6182), (-0.1583, -0.803, 1.157), (-0.01104, -0.803, -0.3105), (-0.1707, -0.803, -0.4685), (-0.2656, -0.803, 1.157), (-0.3488, -0.803, -0.3105), (-0.3457, -0.803, -0.4685), (-0.3728, 0.803, 1.157), (-0.3488, 0.803, -0.3105), (-0.1707, 0.803, -0.4685), (-0.2656, 0.803, 1.157), (-0.01104, 0.803, -0.3105), (-0.1059, -0.803, 0.6182), (-0.3623, -0.803, 0.6182), (-0.3623, 0.803, 0.6182), (-0.1996, 0.803, 0.02693), (-0.4051, 0.803, 0.02693), (-0.1996, -0.803, 0.02693), (-0.0002966, -0.803, 0.07958), (0.1395, 0.803, -0.5211), (0.1149, -0.803, -0.3105), (0.1149, 0.803, -0.3105), (0.09035, -0.803, -0.09996), (0.02681, -0.803, -0.1526), (0.02681, 0.803, -0.1526), (0.06369, 0.803, -0.4685), (0.06369, -0.803, -0.4685), (0.5515, 0.803, -0.4685), (0.533, -0.803, -0.3105), (0.533, 0.803, -0.3105), (0.5146, -0.803, -0.1526), (0.3424, -0.803, -0.4685), (0.3056, -0.803, -0.1526), (0.3056, 0.803, -0.1526), (0.3424, 0.803, -0.4685), (0.01047, -0.803, -0.5211), (-0.1583, -2.384e-06, 1.157), (-0.3457, -2.384e-06, -0.4685), (-0.3728, -0.803, 1.157), (-0.4051, -0.803, 0.02693), (-0.0002966, -2.384e-06, 0.07958), (0.1395, -0.803, -0.5211), (0.09035, -2.384e-06, -0.09996), (0.5515, -0.803, -0.4685), (0.5146, -2.384e-06, -0.1526), (0.2994, -0.6023, -0.09996), (0.3486, -0.6023, -0.5211), (0.6027, -0.6023, -0.3105), (0.06984, -0.6023, -0.5211), (0.02067, -0.6023, -0.09996), (-0.4051, -0.6023, -0.3105), (-0.2761, -0.6023, 1.336), (-0.1676, -0.6023, -0.5211), (-0.4051, -0.6023, 0.6182), (-0.06318, -0.6023, 0.6182), (0.01047, -2.384e-06, -0.5211), (-0.3728, -2.384e-06, 1.157), (-0.4051, -2.384e-06, 0.02693), (0.1395, -2.384e-06, -0.5211), (0.5515, -2.384e-06, -0.4685), (-0.1583, 0.803, 1.157), (-0.3457, 0.803, -0.4685), (-0.0002966, 0.803, 0.07958), (0.09035, 0.803, -0.09996), (0.5146, 0.803, -0.1526), (-0.06318, 0.6023, 0.6182), (0.02067, 0.6023, -0.09996), (0.6027, 0.6023, -0.3105), (0.2994, 0.6023, -0.09996), (0.3486, 0.6023, -0.5211), (0.06984, 0.6023, -0.5211), (-0.4051, 0.6023, -0.3105), (-0.2761, 0.6023, 1.336), (-0.1676, 0.6023, -0.5211), (-0.4051, 0.6023, 0.6182), (0.005095, 0.803, -0.4685), (-0.1718, 0.803, 1.017), (0.005095, -0.803, -0.4685), (-0.1718, -0.803, 1.017), (-0.3009, 0.803, -0.4275), (-0.3431, 0.803, 1.017), (-0.3009, -0.803, -0.4275), (-0.3431, -0.803, 1.017), (-0.02169, 0.803, -0.01875), (-0.02169, -0.803, -0.01875), (-0.3537, -0.803, 0.02693), (-0.3537, 0.803, 0.02693), (0.1334, -0.803, -0.4685), (0.1334, 0.803, -0.4685), (0.0965, -0.803, -0.1526), (0.0965, 0.803, -0.1526), (0.4925, -0.803, -0.4275), (0.4925, 0.803, -0.4275), (0.4652, -0.803, -0.1935), (0.4652, 0.803, -0.1935), (0.01047, -0.6023, -0.5211), (-0.1583, -0.6023, 1.157), (-0.3457, -0.6023, -0.4685), (-0.3728, -0.6023, 1.157), (-0.4051, -0.6023, 0.02693), (-0.0002966, -0.6023, 0.07958), (0.1395, -0.6023, -0.5211), (0.09035, -0.6023, -0.09996), (0.5515, -0.6023, -0.4685), (0.5146, -0.6023, -0.1526), (0.01047, 0.6023, -0.5211), (-0.3728, 0.6023, 1.157), (-0.4051, 0.6023, 0.02693), (0.1395, 0.6023, -0.5211), (0.5515, 0.6023, -0.4685), (-0.1583, 0.6023, 1.157), (-0.3457, 0.6023, -0.4685), (-0.0002966, 0.6023, 0.07958), (0.09035, 0.6023, -0.09996), (0.5146, 0.6023, -0.1526)], [], [(0, 57, 139, 93), (0, 93, 135, 40), (0, 40, 117, 51), (0, 51, 123, 57), (1, 56, 123, 51), (1, 51, 117, 43), (1, 43, 121, 52), (1, 52, 124, 56), (2, 55, 146, 113), (2, 113, 145, 46), (2, 46, 119, 53), (2, 53, 125, 55), (3, 54, 125, 53), (3, 53, 119, 49), (3, 49, 115, 39), (3, 39, 122, 54), (4, 38, 144, 112), (4, 112, 150, 100), (4, 100, 118, 48), (4, 48, 114, 38), (5, 46, 145, 111), (5, 111, 149, 99), (5, 99, 115, 49), (5, 49, 119, 46), (6, 48, 118, 47), (6, 47, 125, 54), (6, 54, 122, 50), (6, 50, 114, 48), (7, 100, 150, 110), (7, 110, 146, 55), (7, 55, 125, 47), (7, 47, 118, 100), (8, 42, 116, 41), (8, 41, 123, 56), (8, 56, 124, 44), (8, 44, 120, 42), (9, 88, 139, 57), (9, 57, 123, 62), (9, 62, 128, 61), (9, 61, 141, 88), (10, 71, 128, 59), (10, 59, 126, 70), (10, 70, 130, 67), (10, 67, 132, 71), (11, 109, 144, 38), (11, 38, 114, 64), (11, 64, 127, 58), (11, 58, 147, 109), (12, 62, 123, 41), (12, 41, 116, 65), (12, 65, 126, 59), (12, 59, 128, 62), (13, 64, 114, 50), (13, 50, 122, 63), (13, 63, 129, 60), (13, 60, 127, 64), (14, 82, 142, 86), (14, 86, 143, 69), (14, 69, 132, 67), (14, 67, 130, 82), (15, 73, 127, 60), (15, 60, 129, 72), (15, 72, 133, 68), (15, 68, 131, 73), (16, 108, 147, 58), (16, 58, 127, 73), (16, 73, 131, 66), (16, 66, 148, 108), (17, 84, 141, 61), (17, 61, 128, 71), (17, 71, 132, 69), (17, 69, 143, 84), (18, 107, 152, 81), (18, 81, 141, 84), (18, 84, 143, 83), (18, 83, 153, 107), (19, 70, 126, 80), (19, 80, 140, 85), (19, 85, 142, 82), (19, 82, 130, 70), (20, 98, 148, 106), (20, 106, 153, 83), (20, 83, 143, 86), (20, 86, 142, 98), (21, 65, 116, 74), (21, 74, 134, 87), (21, 87, 140, 80), (21, 80, 126, 65), (22, 105, 151, 79), (22, 79, 139, 88), (22, 88, 141, 81), (22, 81, 152, 105), (23, 45, 120, 44), (23, 44, 124, 78), (23, 78, 138, 89), (23, 89, 136, 45), (24, 77, 121, 43), (24, 43, 117, 40), (24, 40, 135, 90), (24, 90, 137, 77), (25, 74, 116, 42), (25, 42, 120, 45), (25, 45, 136, 91), (25, 91, 134, 74), (26, 78, 124, 52), (26, 52, 121, 77), (26, 77, 137, 92), (26, 92, 138, 78), (27, 79, 151, 104), (27, 104, 149, 75), (27, 75, 135, 93), (27, 93, 139, 79), (28, 101, 122, 39), (28, 39, 115, 99), (28, 99, 149, 104), (28, 104, 151, 101), (29, 63, 122, 101), (29, 101, 151, 105), (29, 105, 152, 102), (29, 102, 129, 63), (30, 66, 131, 68), (30, 68, 133, 103), (30, 103, 153, 106), (30, 106, 148, 66), (31, 72, 129, 102), (31, 102, 152, 107), (31, 107, 153, 103), (31, 103, 133, 72), (32, 85, 140, 97), (32, 97, 147, 108), (32, 108, 148, 98), (32, 98, 142, 85), (33, 87, 134, 94), (33, 94, 144, 109), (33, 109, 147, 97), (33, 97, 140, 87), (34, 76, 136, 89), (34, 89, 138, 96), (34, 96, 146, 110), (34, 110, 150, 76), (35, 95, 137, 90), (35, 90, 135, 75), (35, 75, 149, 111), (35, 111, 145, 95), (36, 94, 134, 91), (36, 91, 136, 76), (36, 76, 150, 112), (36, 112, 144, 94), (37, 96, 138, 92), (37, 92, 137, 95), (37, 95, 145, 113), (37, 113, 146, 96)])
me_plane_004.polygons.foreach_set('material_index', [2, 2, 2, 2, 2, 2, 2, 2, 2, 2, 2, 2, 2, 2, 2, 2, 2, 2, 2, 2, 2, 2, 2, 2, 2, 2, 2, 2, 2, 2, 2, 2, 2, 2, 2, 2, 2, 2, 2, 2, 2, 2, 2, 2, 2, 2, 2, 2, 2, 2, 2, 2, 2, 2, 2, 2, 2, 2, 2, 2, 2, 2, 2, 2, 2, 2, 2, 2, 2, 2, 2, 2, 2, 2, 2, 2, 2, 2, 2, 2, 2, 2, 2, 2, 2, 2, 2, 2, 2, 2, 2, 2, 2, 2, 2, 2, 2, 2, 2, 2, 2, 2, 2, 2, 2, 2, 2, 2, 2, 2, 2, 2, 2, 2, 2, 2, 2, 2, 2, 2, 2, 2, 2, 2, 2, 2, 2, 2, 2, 2, 2, 2, 2, 2, 2, 2, 2, 2, 2, 2, 2, 2, 2, 2, 2, 2, 2, 2, 2, 2, 2, 2])
me_plane_004.materials.append(mat_material_008)
me_plane_004.materials.append(mat_material_009)
me_plane_004.materials.append(mat_material_010)
me_plane_004.use_remesh_preserve_volume = False
me_plane_004.use_remesh_preserve_attributes = False
me_plane_004.use_mirror_vertex_groups = False
me_plane_004.update()

# ---- objects
ob_plane_001 = bpy.data.objects.new('Plane.001', me_plane_006)
ob_torus_001 = bpy.data.objects.new('Torus.001', me_torus_001)
ob_hand_handle = bpy.data.objects.new('Hand_Handle', me_plane_002)
ob_plane = bpy.data.objects.new('Plane', me_plane)
ob_lamp = bpy.data.objects.new('Lamp', light_lamp)
ob_camera = bpy.data.objects.new('Camera', cam_camera)
ob_hand_handle_001 = bpy.data.objects.new('Hand_Handle.001', me_plane_003)
ob_camera_001 = bpy.data.objects.new('Camera.001', cam_camera_001)
ob_bench = bpy.data.objects.new('Bench', me_plane_004)

# ---- transforms, parenting, visibility, modifiers, constraints
ob_plane_001.location = (0.9442, 4.442, 1.296)
ob_plane_001.rotation_euler = (-0.0, 1.571, 0.0)
ob_plane_001.lineart.crease_threshold = 0.0
ob_torus_001.location = (0.9442, 4.442, 1.296)
ob_torus_001.rotation_euler = (-0.0, 1.571, 0.0)
ob_torus_001.lineart.crease_threshold = 0.0
ob_hand_handle.location = (-3.032, 1.624, 1.685)
ob_hand_handle.rotation_euler = (-1.235, -0.0, 0.0)
ob_hand_handle.scale = (0.1398, 0.1398, 0.1398)
ob_hand_handle.lineart.crease_threshold = 0.0
ob_plane.location = (0.0, 0.0, 1.5)
ob_plane.scale = (1.275, 1.7, 0.8501)
ob_plane.lineart.crease_threshold = 0.0
ob_lamp.location = (4.076, 1.005, 5.904)
ob_lamp.rotation_euler = (0.6503, 0.05522, 1.866)
ob_lamp.lock_rotations_4d = False
ob_lamp.empty_display_type = 'ARROWS'
ob_lamp.color = (0.0, 0.0, 0.0, 0.0)
ob_lamp.lineart.crease_threshold = 0.0
ob_camera.location = (7.481, -6.508, 5.344)
ob_camera.rotation_euler = (1.109, 0.0, 0.8149)
ob_camera.lock_rotations_4d = False
ob_camera.empty_display_type = 'ARROWS'
ob_camera.color = (0.0, 0.0, 0.0, 0.0)
ob_camera.display_type = 'WIRE'
ob_camera.lineart.crease_threshold = 0.0
ob_hand_handle_001.location = (-3.032, -1.625, 1.685)
ob_hand_handle_001.rotation_euler = (-1.235, -0.0, 3.142)
ob_hand_handle_001.scale = (0.1398, 0.1398, 0.1398)
ob_hand_handle_001.lineart.crease_threshold = 0.0
ob_camera_001.location = (7.481, 4.256, 5.344)
ob_camera_001.rotation_euler = (1.109, 0.0, 0.8149)
ob_camera_001.lock_rotations_4d = False
ob_camera_001.empty_display_type = 'ARROWS'
ob_camera_001.color = (0.0, 0.0, 0.0, 0.0)
ob_camera_001.display_type = 'WIRE'
ob_camera_001.lineart.crease_threshold = 0.0
ob_bench.location = (-2.754, -0.009825, 1.312)
ob_bench.scale = (1.275, 1.7, 0.8501)
ob_bench.lineart.crease_threshold = 0.0
_vg = ob_bench.vertex_groups.new(name='Group')

# ---- collection membership
col_collection_1.objects.link(ob_plane_001)
col_collection_1.objects.link(ob_torus_001)
col_collection_1.objects.link(ob_hand_handle)
col_collection_1.objects.link(ob_plane)
col_collection_1.objects.link(ob_lamp)
col_collection_1.objects.link(ob_camera)
col_collection_1.objects.link(ob_hand_handle_001)
col_collection_1.objects.link(ob_camera_001)
col_collection_1.objects.link(ob_bench)

# ---- scene / render settings (as saved in the file)
scene.camera = ob_camera
scene.frame_start = 1; scene.frame_end = 250; scene.frame_set(1)
scene.render.engine = 'BLENDER_EEVEE_NEXT'
scene.render.resolution_percentage = 50
scene.render.dither_intensity = 0.0
scene.cycles.use_denoising = False
scene.cycles.samples = 128
scene.cycles.sampling_pattern = 'TABULATED_SOBOL'
scene.cycles.light_sampling_threshold = 0.0
scene.cycles.use_adaptive_sampling = False
scene.cycles.use_light_tree = False
scene.cycles.blur_glossy = 0.0
scene.cycles.sample_clamp_indirect = 0.0
scene.view_settings.view_transform = 'Standard'
bpy.context.view_layer.update()
